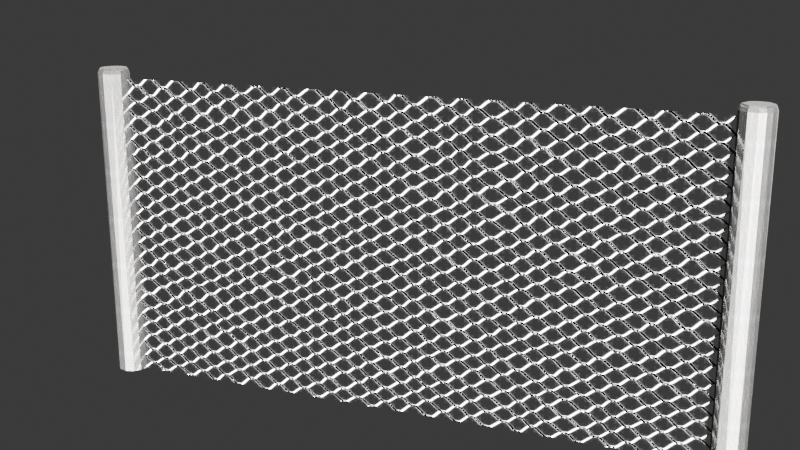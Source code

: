 # Source: chainfence.blend  (saved by Blender 4.2.66; exported with 4.5.12 LTS)
import bpy
from mathutils import Matrix  # noqa: F401  (used for matrix-valued properties, if any)

bpy.ops.wm.read_factory_settings(use_empty=True)
scene = bpy.context.scene
scene.name = 'Scene'

# ---- collections
col_collection = bpy.data.collections.new('Collection'); scene.collection.children.link(col_collection)

# ---- images (referenced by path relative to the original .blend; pixels are not part of the script)
import os
ASSET_DIR = os.environ.get("B2B_ASSET_DIR", "")  # directory of the original .blend (textures are referenced by path, not embedded)
HERE = os.path.dirname(os.path.abspath(__file__))  # packed textures are extracted next to this script under _unpacked/

def load_image(name, relpath, width, height, colorspace="sRGB"):
    """Load a texture the original file referenced (path relative to the .blend, or extracted next to this script)."""
    p = next((c for c in (os.path.join(HERE, relpath), os.path.join(ASSET_DIR, relpath)) if relpath and os.path.exists(c)), "")
    if p:
        img = bpy.data.images.load(p, check_existing=True)
        img.name = name
    else:  # same state as the original file: an image datablock whose file is absent (Cycles renders it pink)
        img = bpy.data.images.new(name, width, height)
        img.source = "FILE"
        img.filepath = "//" + (relpath or name)
    img.colorspace_settings.name = colorspace
    return img
img_metal_jpg = load_image('metal.jpg', '_unpacked/metal.a875fc9c.jpg', 1024, 1024, 'sRGB')
img_metalnorm_png = load_image('metalnorm.png', '_unpacked/metalnorm.25c565f5.png', 1024, 1024, 'sRGB')
img_metalrough_jpg = load_image('metalrough.jpg', '_unpacked/metalrough.eaecd19b.jpg', 1024, 1024, 'sRGB')
img_metalspec_jpg = load_image('metalspec.jpg', '_unpacked/metalspec.2a3b2464.jpg', 1024, 1024, 'sRGB')
img_chain_jpg = load_image('chain.jpg', '_unpacked/chain.d907316d.jpg', 1024, 1024, 'sRGB')
img_chainopacity_jpg = load_image('chainopacity.jpg', '_unpacked/chainopacity.1b7a78d4.jpg', 1024, 1024, 'sRGB')
img_chainnormal_png = load_image('chainnormal.png', '_unpacked/chainnormal.f5705c3e.png', 1024, 1024, 'sRGB')
img_chainrough_jpg = load_image('chainrough.jpg', '_unpacked/chainrough.09f336cc.jpg', 1024, 1024, 'sRGB')
img_chainmetallic_jpg = load_image('chainmetallic.jpg', '_unpacked/chainmetallic.b971bc29.jpg', 1024, 1024, 'sRGB')

# ---- materials (node trees are filled in below, after node groups)
mat_metal = bpy.data.materials.new('Metal')
mat_chain = bpy.data.materials.new('Chain')
mat_chain.alpha_threshold = 0.0
mat_chain.roughness = 0.5
mat_chain.line_color = (0.0, 0.0, 0.0, 1.0)

# ---- material node trees
mat_metal.use_nodes = True; mat_metal.node_tree.nodes.clear()
_N = mat_metal.node_tree.nodes; _L = mat_metal.node_tree.links
n0 = _N.new('ShaderNodeBsdfPrincipled'); n0.name = 'Principled BSDF'; n0.location = (9, 314)
n1 = _N.new('ShaderNodeOutputMaterial'); n1.name = 'Material Output'; n1.location = (299, 314)
n2 = _N.new('ShaderNodeTexImage'); n2.name = 'Image Texture'; n2.location = (-281, 294)
n2.image = img_metal_jpg
n3 = _N.new('ShaderNodeTexImage'); n3.name = 'Image Texture.001'; n3.location = (-419, 2)
n3.image = img_metalnorm_png
n4 = _N.new('ShaderNodeTexImage'); n4.name = 'Image Texture.002'; n4.location = (-79, -109)
n4.image = img_metalrough_jpg
n5 = _N.new('ShaderNodeTexImage'); n5.name = 'Image Texture.003'; n5.location = (-759, 256)
n5.image = img_metalspec_jpg
_L.new(n0.outputs[0], n1.inputs[0])
_L.new(n2.outputs[0], n0.inputs[0])
_L.new(n3.outputs[0], n0.inputs[5])
_L.new(n4.outputs[0], n0.inputs[2])
_L.new(n5.outputs[0], n0.inputs[1])
n1.is_active_output = True
mat_chain.use_nodes = True; mat_chain.node_tree.nodes.clear()
_N = mat_chain.node_tree.nodes; _L = mat_chain.node_tree.links
n0 = _N.new('ShaderNodeOutputMaterial'); n0.name = 'Material Output'; n0.location = (288, 262)
n1 = _N.new('ShaderNodeBsdfPrincipled'); n1.name = 'Principled BSDF'; n1.location = (-2, 262)
n1.inputs[3].default_value = 1.45
n1.inputs[13].default_value = 0.2182
n2 = _N.new('ShaderNodeTexImage'); n2.name = 'Image Texture'; n2.location = (-509, 532)
n2.image = img_chain_jpg
n3 = _N.new('ShaderNodeTexImage'); n3.name = 'Image Texture.001'; n3.location = (-657, 136)
n3.image = img_chainopacity_jpg
n4 = _N.new('ShaderNodeTexImage'); n4.name = 'Image Texture.002'; n4.location = (-697, -209)
n4.image = img_chainnormal_png
n5 = _N.new('ShaderNodeTexImage'); n5.name = 'Image Texture.003'; n5.location = (-900, 356)
n5.image = img_chainrough_jpg
n6 = _N.new('ShaderNodeTexImage'); n6.name = 'Image Texture.004'; n6.location = (-916, 623)
n6.image = img_chainmetallic_jpg
n7 = _N.new('ShaderNodeNormalMap'); n7.name = 'Normal Map'; n7.location = (-340, -262)
n7.uv_map = 'UVMap'
_L.new(n1.outputs[0], n0.inputs[0])
_L.new(n2.outputs[0], n1.inputs[0])
_L.new(n4.outputs[0], n7.inputs[1])
_L.new(n7.outputs[0], n1.inputs[5])
_L.new(n3.outputs[0], n1.inputs[4])
_L.new(n5.outputs[0], n1.inputs[2])
_L.new(n6.outputs[0], n1.inputs[1])
n0.is_active_output = True

# ---- world
world_world = bpy.data.worlds.new('World'); scene.world = world_world
world_world.use_nodes = True; world_world.node_tree.nodes.clear()
_N = world_world.node_tree.nodes; _L = world_world.node_tree.links
n0 = _N.new('ShaderNodeOutputWorld'); n0.name = 'World Output'; n0.location = (295, 296)
n1 = _N.new('ShaderNodeBackground'); n1.name = 'Background'; n1.location = (10, 300)
n1.inputs[0].default_value = (0.05088, 0.05088, 0.05088, 1.0)
n2 = _N.new('ShaderNodeTexSky'); n2.name = 'Sky Texture'; n2.location = (-387, 309)
n2.sky_type = 'PREETHAM'
_L.new(n1.outputs[0], n0.inputs[0])
n0.is_active_output = True
world_world.color = (0.05088, 0.05088, 0.05088)
world_world.sun_shadow_jitter_overblur = 0.0

# ---- cameras
cam_camera = bpy.data.cameras.new('Camera')
cam_camera.clip_end = 100.0
cam_camera.lens = 48.82
cam_camera.ortho_scale = 7.314

# ---- lights
light_light = bpy.data.lights.new('Light', 'SUN')
light_light.angle = 0.1993
light_light.energy = 1000.0
light_light.shadow_soft_size = 3.988
light_light.shadow_cascade_max_distance = 1000.0

# ---- meshes
me_cylinder = bpy.data.meshes.new('Cylinder')
me_cylinder.from_pydata([(-0.02518, 1.012, -1.0), (0.4578, 0.8939, -1.0), (0.8273, 0.5831, -1.0), (1.012, 0.02518, -1.0), (0.8939, -0.4578, -1.0), (0.5831, -0.8273, -1.0), (0.02518, -1.012, -1.0), (-0.5412, -0.8553, -1.0), (-0.8773, -0.4889, -1.0), (-0.9976, -0.116, -1.0), (-0.9444, 0.364, -1.0), (-0.5831, 0.8273, -1.0), (0.02392, 0.8684, 1.065), (0.5034, 0.7098, 1.065), (0.8705, -0.02214, 1.065), (0.3917, -0.7869, 1.065), (-0.4211, -0.7556, 1.065), (-0.8309, -0.2389, 1.065), (-0.8492, 0.1862, 1.065), (-0.537, 0.6937, 1.065), (0.5831, 0.8273, 1.032), (0.02518, 1.012, 1.032), (0.8939, 0.4578, 1.032), (1.012, -0.02518, 1.032), (0.8773, -0.4889, 1.032), (0.4567, -0.9156, 1.032), (-0.116, -0.9976, 1.032), (-0.4889, -0.8773, 1.032), (-0.7874, -0.6234, 1.032), (-0.966, -0.2746, 1.032), (-0.9875, 0.2221, 1.032), (-0.6265, 0.8089, 1.032), (0.5402, 0.7641, 1.054), (0.0245, 0.9346, 1.054), (0.8266, 0.4237, 1.054), (0.9358, -0.02354, 1.054), (0.8119, -0.4505, 1.054), (0.4217, -0.8463, 1.054), (-0.1096, -0.9224, 1.054), (-0.4524, -0.8118, 1.054), (-0.7286, -0.5769, 1.054), (-0.8933, -0.2554, 1.054), (-0.9131, 0.2028, 1.054), (-0.5784, 0.7469, 1.054), (39.76, 1.012, -1.0), (39.28, 0.8939, -1.0), (38.91, 0.5831, -1.0), (38.72, 0.02518, -1.0), (38.84, -0.4578, -1.0), (39.15, -0.8273, -1.0), (39.71, -1.012, -1.0), (40.27, -0.8553, -1.0), (40.61, -0.4889, -1.0), (40.73, -0.116, -1.0), (40.68, 0.364, -1.0), (40.32, 0.8273, -1.0), (39.71, 0.8684, 1.065), (39.23, 0.7098, 1.065), (38.86, -0.02214, 1.065), (39.34, -0.7869, 1.065), (40.15, -0.7556, 1.065), (40.56, -0.2389, 1.065), (40.58, 0.1862, 1.065), (40.27, 0.6937, 1.065), (39.15, 0.8273, 1.032), (39.71, 1.012, 1.032), (38.84, 0.4578, 1.032), (38.72, -0.02518, 1.032), (38.86, -0.4889, 1.032), (39.28, -0.9156, 1.032), (39.85, -0.9976, 1.032), (40.22, -0.8773, 1.032), (40.52, -0.6234, 1.032), (40.7, -0.2746, 1.032), (40.72, 0.2221, 1.032), (40.36, 0.8089, 1.032), (39.19, 0.7641, 1.054), (39.71, 0.9346, 1.054), (38.91, 0.4237, 1.054), (38.8, -0.02354, 1.054), (38.92, -0.4505, 1.054), (39.31, -0.8463, 1.054), (39.84, -0.9224, 1.054), (40.19, -0.8118, 1.054), (40.46, -0.5769, 1.054), (40.63, -0.2554, 1.054), (40.65, 0.2028, 1.054), (40.31, 0.7469, 1.054)], [], [(28, 8, 7), (0, 11, 31, 21), (20, 2, 1), (29, 9, 8), (25, 6, 5), (30, 10, 9), (31, 11, 10), (20, 22, 2), (3, 2, 22, 23), (5, 4, 24, 25), (25, 26, 6), (4, 3, 23, 24), (29, 30, 9), (1, 0, 21, 20), (28, 29, 8), (7, 6, 26, 27), (27, 28, 7), (30, 31, 10), (13, 12, 19, 18, 17, 16, 15, 14), (33, 32, 20, 21), (32, 34, 22, 20), (34, 35, 23, 22), (35, 36, 24, 23), (36, 37, 25, 24), (37, 38, 26, 25), (38, 39, 27, 26), (39, 40, 28, 27), (40, 41, 29, 28), (41, 42, 30, 29), (42, 43, 31, 30), (43, 33, 21, 31), (12, 13, 32, 33), (14, 15, 37, 36, 35), (13, 14, 35, 34, 32), (15, 16, 39, 38, 37), (17, 18, 42, 41), (18, 19, 43, 42), (19, 12, 33, 43), (16, 17, 41, 40, 39), (72, 51, 52), (44, 65, 75, 55), (64, 45, 46), (73, 52, 53), (69, 49, 50), (74, 53, 54), (75, 54, 55), (64, 46, 66), (47, 67, 66, 46), (49, 69, 68, 48), (69, 50, 70), (48, 68, 67, 47), (73, 53, 74), (45, 64, 65, 44), (72, 52, 73), (51, 71, 70, 50), (71, 51, 72), (74, 54, 75), (57, 58, 59, 60, 61, 62, 63, 56), (77, 65, 64, 76), (76, 64, 66, 78), (78, 66, 67, 79), (79, 67, 68, 80), (80, 68, 69, 81), (81, 69, 70, 82), (82, 70, 71, 83), (83, 71, 72, 84), (84, 72, 73, 85), (85, 73, 74, 86), (86, 74, 75, 87), (87, 75, 65, 77), (56, 77, 76, 57), (58, 79, 80, 81, 59), (57, 76, 78, 79, 58), (59, 81, 82, 83, 60), (61, 85, 86, 62), (62, 86, 87, 63), (63, 87, 77, 56), (60, 83, 84, 85, 61)])
_uv = me_cylinder.uv_layers.new(name='UVMap')
_uv.uv.foreach_set('vector', [7.415, 3.641, 7.786, 10.1, 6.257, 10.06, -5.321, 10.11, -7.064, 10.11, -7.207, 3.665, -5.197, 3.663, -7.848, -2.8, -6.728, 3.637, -8.173, 3.651, 8.658, 3.668, 9.009, 10.12, 7.786, 10.1, -1.908, 3.615, -0.5358, 10.06, -2.39, 10.06, 10.08, 3.697, 10.27, 10.15, 9.009, 10.12, -7.207, 3.665, -7.064, 10.11, -8.881, 10.11, -7.848, -2.8, -6.337, -2.814, -6.728, 3.637, -4.905, 3.622, -6.728, 3.637, -6.337, -2.814, -4.826, -2.827, -2.39, 10.06, -3.773, 10.06, -3.683, 3.614, -1.908, 3.615, -1.908, 3.615, -0.1455, 3.615, -0.5358, 10.06, -3.773, 3.613, -4.905, 3.622, -4.826, -2.827, -3.773, -2.835, 8.658, 3.668, 10.08, 3.697, 9.009, 10.12, -8.173, 3.651, -9.271, 3.663, -9.249, -2.785, -7.848, -2.8, 7.415, 3.641, 8.658, 3.668, 7.786, 10.1, 0.8968, 10.06, -0.5358, 10.06, -0.1455, 3.615, 0.7752, 3.614, 6.257, 3.615, 7.415, 3.641, 6.257, 10.06, -9.271, 3.663, -7.207, 3.665, -8.881, 10.11, -8.838, -5.156, -8.838, -6.759, -7.753, -8.275, -5.912, -8.71, -4.65, -8.231, -3.501, -6.481, -4.217, -4.001, -6.998, -3.32, -9.038, -6.823, -9.038, -5.099, -9.271, -5.033, -9.271, -6.898, -9.038, -5.099, -8.298, -3.897, -8.468, -3.728, -9.271, -5.033, -8.298, -3.897, -7.059, -3.122, -7.13, -2.892, -8.468, -3.728, -7.059, -3.122, -5.649, -3.07, -5.599, -2.835, -7.13, -2.892, -5.649, -3.07, -4.068, -3.851, -3.894, -3.677, -5.599, -2.835, -4.068, -3.851, -3.309, -5.376, -3.076, -5.321, -3.894, -3.677, -3.309, -5.376, -3.301, -6.52, -3.067, -6.564, -3.076, -5.321, -3.301, -6.52, -3.733, -7.586, -3.534, -7.717, -3.067, -6.564, -3.733, -7.586, -4.538, -8.402, -4.407, -8.603, -3.534, -7.717, -4.538, -8.402, -5.899, -8.919, -5.883, -9.162, -4.407, -8.603, -5.899, -8.919, -7.872, -8.452, -8.01, -8.659, -5.883, -9.162, -7.872, -8.452, -9.038, -6.823, -9.271, -6.898, -8.01, -8.659, -8.838, -6.759, -8.838, -5.156, -9.038, -5.099, -9.038, -6.823, -6.998, -3.32, -4.217, -4.001, -4.068, -3.851, -5.649, -3.07, -7.059, -3.122, -8.838, -5.156, -6.998, -3.32, -7.059, -3.122, -8.298, -3.897, -9.038, -5.099, -4.217, -4.001, -3.501, -6.481, -3.301, -6.52, -3.309, -5.376, -4.068, -3.851, -4.65, -8.231, -5.912, -8.71, -5.899, -8.919, -4.538, -8.402, -5.912, -8.71, -7.753, -8.275, -7.872, -8.452, -5.899, -8.919, -7.753, -8.275, -8.838, -6.759, -9.038, -6.823, -7.872, -8.452, -3.501, -6.481, -4.65, -8.231, -4.538, -8.402, -3.733, -7.586, -3.301, -6.52, -2.501, -2.834, -1.485, 3.614, -2.937, 3.614, 1.807, 3.615, 1.729, -2.833, 3.331, -2.835, 3.209, 3.613, 4.492, 3.662, 4.833, 10.12, 3.301, 10.09, -3.474, -2.835, -2.937, 3.614, -3.773, 3.613, 1.479, -2.835, 1.729, 3.613, 0.3571, 3.614, 5.517, -2.834, 6.456, 3.615, 5.058, 3.613, 3.331, -2.835, 5.058, 3.613, 3.209, 3.613, 4.492, 3.662, 3.301, 10.09, 2.987, 3.637, 1.729, 10.06, 1.729, 3.615, 2.987, 3.637, 3.301, 10.09, 7.137, 3.549, 6.842, -2.907, 8.666, -2.867, 8.637, 3.582, 1.479, -2.835, 0.3571, 3.614, -0.06947, -2.834, 8.637, 3.582, 8.666, -2.867, 10.16, -2.834, 10.16, 3.615, 6.842, -2.832, 6.456, 3.615, 5.517, -2.834, 4.833, 10.12, 4.492, 3.662, 6.234, 3.687, 6.257, 10.14, -2.501, -2.834, -2.937, 3.614, -3.474, -2.835, -1.485, 3.614, -1.305, -2.834, -0.06947, -2.834, 0.3571, 3.614, -1.305, -2.834, -1.485, 3.614, -2.501, -2.834, 5.517, -2.834, 5.058, 3.613, 3.331, -2.835, 2.704, -5.156, 0.8646, -3.32, -1.917, -4.001, -2.633, -6.481, -1.484, -8.231, -0.2214, -8.71, 1.619, -8.275, 2.704, -6.759, 2.904, -6.823, 3.138, -6.898, 3.138, -5.033, 2.904, -5.099, 2.904, -5.099, 3.138, -5.033, 2.334, -3.728, 2.164, -3.897, 2.164, -3.897, 2.334, -3.728, 0.9962, -2.892, 0.9254, -3.122, 0.9254, -3.122, 0.9962, -2.892, -0.5351, -2.835, -0.4846, -3.07, -0.4846, -3.07, -0.5351, -2.835, -2.24, -3.677, -2.066, -3.851, -2.066, -3.851, -2.24, -3.677, -3.058, -5.321, -2.825, -5.376, -2.825, -5.376, -3.058, -5.321, -3.067, -6.564, -2.833, -6.52, -2.833, -6.52, -3.067, -6.564, -2.599, -7.717, -2.4, -7.586, -2.4, -7.586, -2.599, -7.717, -1.726, -8.603, -1.596, -8.402, -1.596, -8.402, -1.726, -8.603, -0.2511, -9.162, -0.2351, -8.919, -0.2351, -8.919, -0.2511, -9.162, 1.877, -8.659, 1.738, -8.452, 1.738, -8.452, 1.877, -8.659, 3.138, -6.898, 2.904, -6.823, 2.704, -6.759, 2.904, -6.823, 2.904, -5.099, 2.704, -5.156, 0.8646, -3.32, 0.9254, -3.122, -0.4846, -3.07, -2.066, -3.851, -1.917, -4.001, 2.704, -5.156, 2.904, -5.099, 2.164, -3.897, 0.9254, -3.122, 0.8646, -3.32, -1.917, -4.001, -2.066, -3.851, -2.825, -5.376, -2.833, -6.52, -2.633, -6.481, -1.484, -8.231, -1.596, -8.402, -0.2351, -8.919, -0.2214, -8.71, -0.2214, -8.71, -0.2351, -8.919, 1.738, -8.452, 1.619, -8.275, 1.619, -8.275, 1.738, -8.452, 2.904, -6.823, 2.704, -6.759, -2.633, -6.481, -2.833, -6.52, -2.4, -7.586, -1.596, -8.402, -1.484, -8.231])
me_cylinder.materials.append(mat_metal)
me_cylinder.update()
me_cube_001 = bpy.data.meshes.new('Cube.001')
me_cube_001.from_pydata([(-1.0, -1.0, -1.0), (-1.0, -1.0, 1.0), (-1.0, 1.0, -1.0), (-1.0, 1.0, 1.0), (1.0, -1.0, -1.0), (1.0, -1.0, 1.0), (1.0, 1.0, -1.0), (1.0, 1.0, 1.0)], [], [(0, 1, 3, 2), (2, 3, 7, 6), (6, 7, 5, 4), (4, 5, 1, 0)])
_uv = me_cube_001.uv_layers.new(name='UVMap')
_uv.uv.foreach_set('vector', [0.0, 0.0, 1.0, 0.0, 1.0, 1.0, 0.0, 1.0, 1.0, 1.0, 0.0, 1.0, 0.0, 0.0, 1.0, 0.0, 0.0, 0.0, 1.0, 0.0, 1.0, 1.0, 0.0, 1.0, 1.0, 0.0, 0.0, 0.0, 0.0, 1.0, 1.0, 1.0])
me_cube_001.materials.append(mat_chain)
me_cube_001.update()

# ---- objects
ob_light = bpy.data.objects.new('Light', light_light)
ob_camera = bpy.data.objects.new('Camera', cam_camera)
ob_cylinder = bpy.data.objects.new('Cylinder', me_cylinder)
ob_cube = bpy.data.objects.new('Cube', me_cube_001)

# ---- transforms, parenting, visibility, modifiers, constraints
ob_light.location = (18.91, -17.15, 12.18)
ob_light.rotation_euler = (0.6503, 0.05522, 0.6965)
ob_light.lock_rotations_4d = False
ob_light.empty_display_type = 'ARROWS'
ob_light.color = (0.0, 0.0, 0.0, 0.0)
ob_light.lineart.crease_threshold = 0.0
ob_camera.location = (2.337, -5.818, 1.943)
ob_camera.rotation_euler = (1.302, 0.0, 0.3816)
ob_camera.lock_rotations_4d = False
ob_camera.empty_display_type = 'ARROWS'
ob_camera.color = (0.0, 0.0, 0.0, 0.0)
ob_camera.display_type = 'WIRE'
ob_camera.lineart.crease_threshold = 0.0
ob_cylinder.location = (-1.987, 0.0, 0.0)
ob_cylinder.scale = (0.1, 0.1, 1.0)
ob_cube.location = (0.0, 0.0, 0.0)
ob_cube.scale = (1.908, 0.001, 1.0)

# ---- collection membership
col_collection.objects.link(ob_light)
col_collection.objects.link(ob_camera)
col_collection.objects.link(ob_cylinder)
col_collection.objects.link(ob_cube)

# ---- scene / render settings (as saved in the file)
scene.camera = ob_camera
scene.frame_start = 1; scene.frame_end = 250; scene.frame_set(1)
scene.render.engine = 'BLENDER_EEVEE_NEXT'
bpy.context.view_layer.update()

